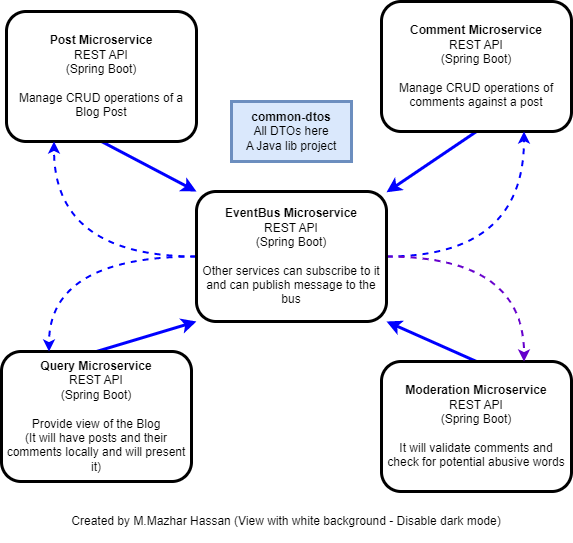

The diagram above was exported from draw.io. Its source (the exported page's mxGraphModel, read from the mxfile embedded in the PNG):
<mxGraphModel dx="1024" dy="612" grid="1" gridSize="10" guides="1" tooltips="1" connect="1" arrows="1" fold="1" page="1" pageScale="1" pageWidth="850" pageHeight="1100" math="0" shadow="0">
  <root>
    <mxCell id="0" />
    <mxCell id="1" parent="0" />
    <mxCell id="2" style="edgeStyle=none;rounded=0;orthogonalLoop=1;jettySize=auto;html=1;exitX=0.5;exitY=1;exitDx=0;exitDy=0;entryX=0;entryY=0;entryDx=0;entryDy=0;strokeWidth=3;strokeColor=#0000FF;" edge="1" source="3" target="14" parent="1">
      <mxGeometry relative="1" as="geometry" />
    </mxCell>
    <mxCell id="3" value="&lt;b&gt;Post Microservice&lt;/b&gt;&lt;br&gt;REST API&lt;br&gt;(Spring Boot)&lt;br&gt;&lt;br&gt;Manage CRUD operations of a Blog Post" style="rounded=1;whiteSpace=wrap;html=1;strokeWidth=3;" vertex="1" parent="1">
      <mxGeometry x="45" y="100" width="190" height="130" as="geometry" />
    </mxCell>
    <mxCell id="4" style="edgeStyle=none;rounded=0;orthogonalLoop=1;jettySize=auto;html=1;exitX=0.5;exitY=1;exitDx=0;exitDy=0;strokeWidth=3;strokeColor=#0000FF;" edge="1" source="5" target="14" parent="1">
      <mxGeometry relative="1" as="geometry" />
    </mxCell>
    <mxCell id="5" value="&lt;b&gt;Comment Microservice&lt;/b&gt;&lt;br&gt;REST API&lt;br&gt;(Spring Boot)&lt;br&gt;&lt;br&gt;Manage CRUD operations of comments against a post" style="rounded=1;whiteSpace=wrap;html=1;strokeWidth=3;" vertex="1" parent="1">
      <mxGeometry x="420" y="90" width="190" height="130" as="geometry" />
    </mxCell>
    <mxCell id="6" style="rounded=0;orthogonalLoop=1;jettySize=auto;html=1;exitX=0.5;exitY=0;exitDx=0;exitDy=0;entryX=0;entryY=1;entryDx=0;entryDy=0;strokeWidth=3;strokeColor=#0000FF;" edge="1" source="7" target="14" parent="1">
      <mxGeometry relative="1" as="geometry" />
    </mxCell>
    <mxCell id="7" value="&lt;b&gt;Query Microservice&lt;/b&gt;&lt;br&gt;REST API&lt;br&gt;(Spring Boot)&lt;br&gt;&lt;br&gt;Provide view of the Blog&lt;br&gt;(It will have posts and their comments locally and will present it)" style="rounded=1;whiteSpace=wrap;html=1;strokeWidth=3;" vertex="1" parent="1">
      <mxGeometry x="40" y="440" width="190" height="130" as="geometry" />
    </mxCell>
    <mxCell id="8" style="edgeStyle=none;rounded=0;orthogonalLoop=1;jettySize=auto;html=1;exitX=0.5;exitY=0;exitDx=0;exitDy=0;entryX=1;entryY=1;entryDx=0;entryDy=0;strokeWidth=3;strokeColor=#0000FF;" edge="1" source="9" target="14" parent="1">
      <mxGeometry relative="1" as="geometry" />
    </mxCell>
    <mxCell id="9" value="&lt;b&gt;Moderation Microservice&lt;/b&gt;&lt;br&gt;REST API&lt;br&gt;(Spring Boot)&lt;br&gt;&lt;br&gt;It will validate comments and check for potential abusive words" style="rounded=1;whiteSpace=wrap;html=1;strokeWidth=3;" vertex="1" parent="1">
      <mxGeometry x="420" y="450" width="190" height="130" as="geometry" />
    </mxCell>
    <mxCell id="10" style="edgeStyle=orthogonalEdgeStyle;rounded=0;orthogonalLoop=1;jettySize=auto;html=1;exitX=0;exitY=0.5;exitDx=0;exitDy=0;entryX=0.25;entryY=1;entryDx=0;entryDy=0;strokeWidth=2;curved=1;dashed=1;strokeColor=#0000FF;" edge="1" source="14" target="3" parent="1">
      <mxGeometry relative="1" as="geometry" />
    </mxCell>
    <mxCell id="11" style="edgeStyle=orthogonalEdgeStyle;curved=1;rounded=0;orthogonalLoop=1;jettySize=auto;html=1;exitX=1;exitY=0.5;exitDx=0;exitDy=0;entryX=0.75;entryY=1;entryDx=0;entryDy=0;strokeWidth=2;dashed=1;strokeColor=#0000FF;" edge="1" source="14" target="5" parent="1">
      <mxGeometry relative="1" as="geometry" />
    </mxCell>
    <mxCell id="12" style="edgeStyle=orthogonalEdgeStyle;curved=1;rounded=0;orthogonalLoop=1;jettySize=auto;html=1;exitX=0;exitY=0.5;exitDx=0;exitDy=0;entryX=0.25;entryY=0;entryDx=0;entryDy=0;strokeWidth=2;dashed=1;strokeColor=#0000FF;" edge="1" source="14" target="7" parent="1">
      <mxGeometry relative="1" as="geometry" />
    </mxCell>
    <mxCell id="13" style="edgeStyle=orthogonalEdgeStyle;curved=1;rounded=0;orthogonalLoop=1;jettySize=auto;html=1;exitX=1;exitY=0.5;exitDx=0;exitDy=0;entryX=0.75;entryY=0;entryDx=0;entryDy=0;strokeWidth=2;dashed=1;strokeColor=#6600CC;" edge="1" source="14" target="9" parent="1">
      <mxGeometry relative="1" as="geometry" />
    </mxCell>
    <mxCell id="14" value="&lt;b&gt;EventBus Microservice&lt;/b&gt;&lt;br&gt;REST API&lt;br&gt;(Spring Boot)&lt;br&gt;&lt;br&gt;Other services can subscribe to it and can publish message to the bus" style="rounded=1;whiteSpace=wrap;html=1;strokeWidth=3;" vertex="1" parent="1">
      <mxGeometry x="235" y="280" width="190" height="130" as="geometry" />
    </mxCell>
    <mxCell id="15" value="&lt;b&gt;common-dtos&lt;br&gt;&lt;/b&gt;All DTOs here&lt;br&gt;A Java lib project" style="rounded=0;whiteSpace=wrap;html=1;strokeWidth=3;fillColor=#dae8fc;strokeColor=#6c8ebf;" vertex="1" parent="1">
      <mxGeometry x="270" y="190" width="120" height="60" as="geometry" />
    </mxCell>
    <mxCell id="16" value="Created by M.Mazhar Hassan (View with white background - Disable dark mode)" style="rounded=0;whiteSpace=wrap;html=1;strokeWidth=3;strokeColor=none;" vertex="1" parent="1">
      <mxGeometry x="50" y="590" width="550" height="40" as="geometry" />
    </mxCell>
  </root>
</mxGraphModel>